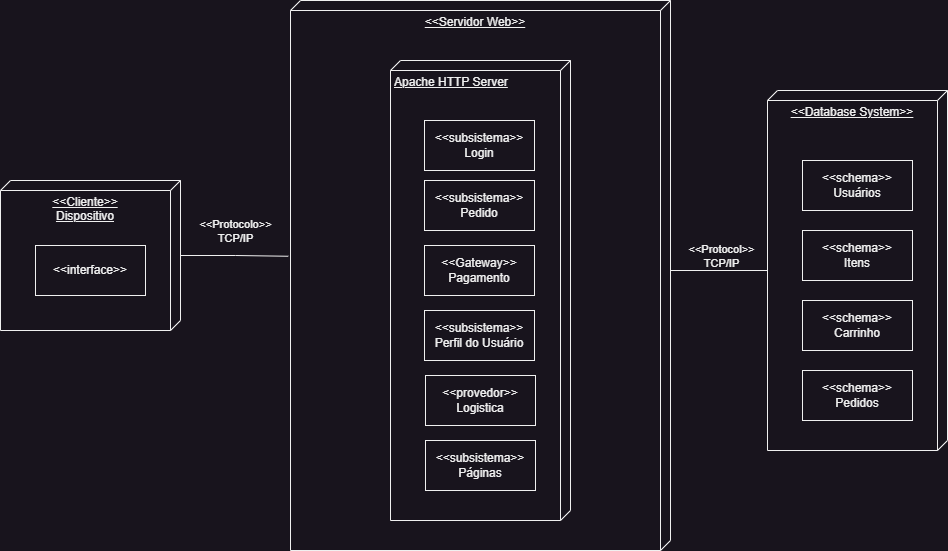

The diagram above was exported from draw.io. Its source (the exported page's mxGraphModel, read from the mxfile embedded in the PNG):
<mxGraphModel dx="1795" dy="635" grid="1" gridSize="10" guides="1" tooltips="1" connect="1" arrows="1" fold="1" page="1" pageScale="1" pageWidth="827" pageHeight="1169" math="0" shadow="0">
  <root>
    <mxCell id="0" />
    <mxCell id="1" parent="0" />
    <mxCell id="tVEMyX0nSn-hbIilrELJ-1" value="&amp;lt;&amp;lt;Servidor Web&amp;gt;&amp;gt;" style="verticalAlign=top;align=center;spacingTop=8;spacingLeft=2;spacingRight=12;shape=cube;size=10;direction=south;fontStyle=4;html=1;whiteSpace=wrap;movable=1;resizable=1;rotatable=1;deletable=1;editable=1;locked=0;connectable=1;" vertex="1" parent="1">
      <mxGeometry x="170" y="160" width="380" height="550" as="geometry" />
    </mxCell>
    <mxCell id="tVEMyX0nSn-hbIilrELJ-2" value="Apache HTTP Server" style="verticalAlign=top;align=left;spacingTop=8;spacingLeft=2;spacingRight=12;shape=cube;size=10;direction=south;fontStyle=4;html=1;whiteSpace=wrap;" vertex="1" parent="1">
      <mxGeometry x="270" y="220" width="180" height="460" as="geometry" />
    </mxCell>
    <mxCell id="tVEMyX0nSn-hbIilrELJ-6" style="edgeStyle=orthogonalEdgeStyle;rounded=0;orthogonalLoop=1;jettySize=auto;html=1;exitX=0;exitY=0;exitDx=185;exitDy=180;exitPerimeter=0;entryX=0.392;entryY=0;entryDx=0;entryDy=0;entryPerimeter=0;endArrow=none;endFill=0;" edge="1" parent="1" source="tVEMyX0nSn-hbIilrELJ-3" target="tVEMyX0nSn-hbIilrELJ-1">
      <mxGeometry relative="1" as="geometry">
        <Array as="points">
          <mxPoint x="647" y="430" />
          <mxPoint x="550" y="430" />
        </Array>
      </mxGeometry>
    </mxCell>
    <mxCell id="tVEMyX0nSn-hbIilrELJ-7" value="&amp;lt;&amp;lt;Protocol&amp;gt;&amp;gt;&lt;br&gt;TCP/IP" style="edgeLabel;html=1;align=center;verticalAlign=middle;resizable=0;points=[];" vertex="1" connectable="0" parent="tVEMyX0nSn-hbIilrELJ-6">
      <mxGeometry x="0.0642" relative="1" as="geometry">
        <mxPoint x="31" y="-15" as="offset" />
      </mxGeometry>
    </mxCell>
    <mxCell id="tVEMyX0nSn-hbIilrELJ-3" value="&amp;lt;&amp;lt;Database System&amp;gt;&amp;gt;" style="verticalAlign=top;align=center;spacingTop=8;spacingLeft=2;spacingRight=12;shape=cube;size=10;direction=south;fontStyle=4;html=1;whiteSpace=wrap;" vertex="1" parent="1">
      <mxGeometry x="647" y="250" width="180" height="360" as="geometry" />
    </mxCell>
    <mxCell id="tVEMyX0nSn-hbIilrELJ-9" value="&amp;lt;&amp;lt;schema&amp;gt;&amp;gt;&lt;br&gt;Usuários" style="html=1;whiteSpace=wrap;" vertex="1" parent="1">
      <mxGeometry x="682" y="320" width="110" height="50" as="geometry" />
    </mxCell>
    <mxCell id="tVEMyX0nSn-hbIilrELJ-10" value="&amp;lt;&amp;lt;schema&amp;gt;&amp;gt;&lt;br&gt;Itens" style="html=1;whiteSpace=wrap;" vertex="1" parent="1">
      <mxGeometry x="682" y="390" width="110" height="50" as="geometry" />
    </mxCell>
    <mxCell id="tVEMyX0nSn-hbIilrELJ-11" value="&amp;lt;&amp;lt;schema&amp;gt;&amp;gt;&lt;br&gt;Carrinho" style="html=1;whiteSpace=wrap;" vertex="1" parent="1">
      <mxGeometry x="682" y="460" width="110" height="50" as="geometry" />
    </mxCell>
    <mxCell id="tVEMyX0nSn-hbIilrELJ-13" value="&amp;lt;&amp;lt;schema&amp;gt;&amp;gt;&lt;br&gt;Pedidos" style="html=1;whiteSpace=wrap;" vertex="1" parent="1">
      <mxGeometry x="682" y="530" width="110" height="50" as="geometry" />
    </mxCell>
    <mxCell id="tVEMyX0nSn-hbIilrELJ-14" value="&amp;lt;&amp;lt;subsistema&amp;gt;&amp;gt;&lt;br&gt;Login" style="html=1;whiteSpace=wrap;" vertex="1" parent="1">
      <mxGeometry x="304" y="280" width="110" height="50" as="geometry" />
    </mxCell>
    <mxCell id="tVEMyX0nSn-hbIilrELJ-15" value="&amp;lt;&amp;lt;subsistema&amp;gt;&amp;gt;&lt;br&gt;Pedido" style="html=1;whiteSpace=wrap;" vertex="1" parent="1">
      <mxGeometry x="304" y="340" width="110" height="50" as="geometry" />
    </mxCell>
    <mxCell id="tVEMyX0nSn-hbIilrELJ-16" value="&amp;lt;&amp;lt;Gateway&amp;gt;&amp;gt;&lt;br&gt;Pagamento" style="html=1;whiteSpace=wrap;" vertex="1" parent="1">
      <mxGeometry x="304" y="405" width="110" height="50" as="geometry" />
    </mxCell>
    <mxCell id="tVEMyX0nSn-hbIilrELJ-17" value="&amp;lt;&amp;lt;subsistema&amp;gt;&amp;gt;&lt;br&gt;Perfil do Usuário" style="html=1;whiteSpace=wrap;" vertex="1" parent="1">
      <mxGeometry x="304" y="470" width="110" height="50" as="geometry" />
    </mxCell>
    <mxCell id="tVEMyX0nSn-hbIilrELJ-18" value="&amp;lt;&amp;lt;provedor&amp;gt;&amp;gt;&lt;br&gt;Logistica" style="html=1;whiteSpace=wrap;" vertex="1" parent="1">
      <mxGeometry x="305" y="535" width="110" height="50" as="geometry" />
    </mxCell>
    <mxCell id="tVEMyX0nSn-hbIilrELJ-20" value="&amp;lt;&amp;lt;subsistema&amp;gt;&amp;gt;&lt;br&gt;Páginas" style="html=1;whiteSpace=wrap;" vertex="1" parent="1">
      <mxGeometry x="305" y="600" width="110" height="50" as="geometry" />
    </mxCell>
    <mxCell id="tVEMyX0nSn-hbIilrELJ-24" style="edgeStyle=orthogonalEdgeStyle;rounded=0;orthogonalLoop=1;jettySize=auto;html=1;entryX=0.465;entryY=1.006;entryDx=0;entryDy=0;entryPerimeter=0;endArrow=none;endFill=0;" edge="1" parent="1" source="tVEMyX0nSn-hbIilrELJ-21" target="tVEMyX0nSn-hbIilrELJ-1">
      <mxGeometry relative="1" as="geometry" />
    </mxCell>
    <mxCell id="tVEMyX0nSn-hbIilrELJ-25" value="&amp;lt;&amp;lt;Protocolo&amp;gt;&amp;gt;&lt;br&gt;TCP/IP" style="edgeLabel;html=1;align=center;verticalAlign=middle;resizable=0;points=[];" vertex="1" connectable="0" parent="tVEMyX0nSn-hbIilrELJ-24">
      <mxGeometry x="-0.1374" y="3" relative="1" as="geometry">
        <mxPoint x="7" y="-22" as="offset" />
      </mxGeometry>
    </mxCell>
    <mxCell id="tVEMyX0nSn-hbIilrELJ-21" value="&amp;lt;&amp;lt;Cliente&amp;gt;&amp;gt;&lt;br&gt;Dispositivo" style="verticalAlign=top;align=center;spacingTop=8;spacingLeft=2;spacingRight=12;shape=cube;size=10;direction=south;fontStyle=4;html=1;whiteSpace=wrap;" vertex="1" parent="1">
      <mxGeometry x="-120" y="340" width="180" height="150" as="geometry" />
    </mxCell>
    <mxCell id="tVEMyX0nSn-hbIilrELJ-23" value="&amp;lt;&amp;lt;interface&amp;gt;&amp;gt;" style="html=1;whiteSpace=wrap;" vertex="1" parent="1">
      <mxGeometry x="-85" y="405" width="110" height="50" as="geometry" />
    </mxCell>
  </root>
</mxGraphModel>